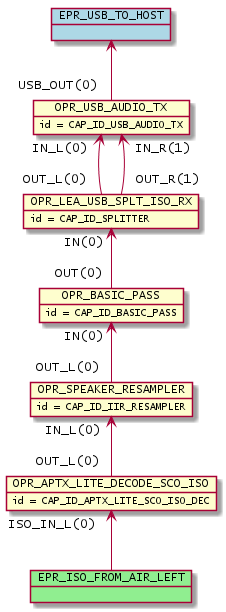

The diagram above was rendered by PlantUML. Its source (embedded in the PNG):
@startuml inline_umlgraph_6.png
        object OPR_APTX_LITE_DECODE_SCO_ISO
        OPR_APTX_LITE_DECODE_SCO_ISO : id = CAP_ID_APTX_LITE_SCO_ISO_DEC
        object OPR_SPEAKER_RESAMPLER
        OPR_SPEAKER_RESAMPLER : id = CAP_ID_IIR_RESAMPLER
        object OPR_BASIC_PASS
        OPR_BASIC_PASS : id = CAP_ID_BASIC_PASS
        object OPR_LEA_USB_SPLT_ISO_RX
        OPR_LEA_USB_SPLT_ISO_RX : id = CAP_ID_SPLITTER
        object OPR_USB_AUDIO_TX
        OPR_USB_AUDIO_TX : id = CAP_ID_USB_AUDIO_TX
        OPR_SPEAKER_RESAMPLER "IN_L(0)"<-- "OUT_L(0)" OPR_APTX_LITE_DECODE_SCO_ISO
        OPR_BASIC_PASS "IN(0)"<-- "OUT_L(0)" OPR_SPEAKER_RESAMPLER
        OPR_LEA_USB_SPLT_ISO_RX "IN(0)"<-- "OUT(0)" OPR_BASIC_PASS
        OPR_USB_AUDIO_TX "IN_L(0)"<-- "OUT_L(0)" OPR_LEA_USB_SPLT_ISO_RX
        OPR_USB_AUDIO_TX "IN_R(1)"<-- "OUT_R(1)" OPR_LEA_USB_SPLT_ISO_RX
        object EPR_ISO_FROM_AIR_LEFT #lightgreen
        OPR_APTX_LITE_DECODE_SCO_ISO "ISO_IN_L(0)" <-- EPR_ISO_FROM_AIR_LEFT
        object EPR_USB_TO_HOST #lightblue
        EPR_USB_TO_HOST <-- "USB_OUT(0)" OPR_USB_AUDIO_TX
@enduml